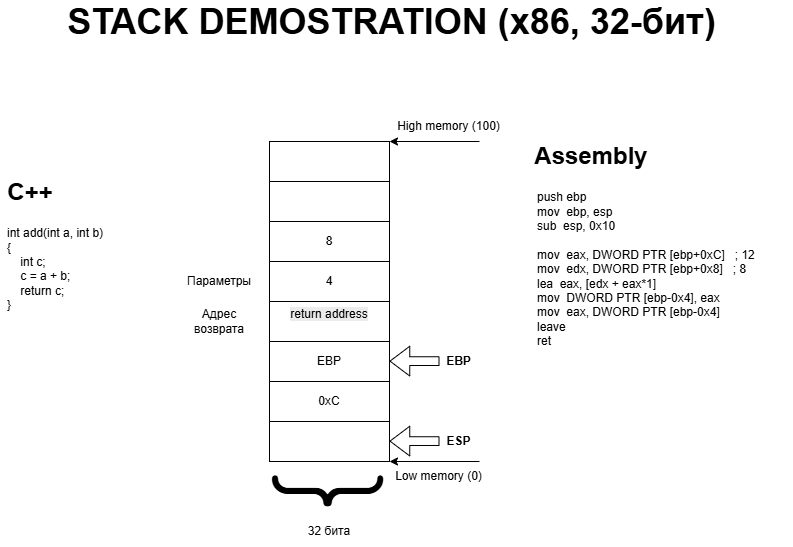

The diagram above was exported from draw.io. Its source (the exported page's mxGraphModel, read from the mxfile embedded in the PNG):
<mxGraphModel dx="860" dy="597" grid="0" gridSize="10" guides="1" tooltips="1" connect="1" arrows="1" fold="1" page="1" pageScale="1" pageWidth="827" pageHeight="1169" math="0" shadow="0">
  <root>
    <mxCell id="0" />
    <mxCell id="1" parent="0" />
    <mxCell id="fWCoceHs1FcDncQe1xx4-1" value="" style="rounded=0;whiteSpace=wrap;html=1;" parent="1" vertex="1">
      <mxGeometry x="307" y="180" width="120" height="40" as="geometry" />
    </mxCell>
    <mxCell id="fWCoceHs1FcDncQe1xx4-2" value="" style="rounded=0;whiteSpace=wrap;html=1;" parent="1" vertex="1">
      <mxGeometry x="307" y="220" width="120" height="40" as="geometry" />
    </mxCell>
    <mxCell id="fWCoceHs1FcDncQe1xx4-3" value="8" style="rounded=0;whiteSpace=wrap;html=1;" parent="1" vertex="1">
      <mxGeometry x="307" y="260" width="120" height="40" as="geometry" />
    </mxCell>
    <mxCell id="fWCoceHs1FcDncQe1xx4-4" value="4" style="rounded=0;whiteSpace=wrap;html=1;" parent="1" vertex="1">
      <mxGeometry x="307" y="300" width="120" height="40" as="geometry" />
    </mxCell>
    <mxCell id="fWCoceHs1FcDncQe1xx4-5" value="&#10;&lt;span style=&quot;color: rgb(0, 0, 0); font-family: Helvetica; font-size: 12px; font-style: normal; font-variant-ligatures: normal; font-variant-caps: normal; font-weight: 400; letter-spacing: normal; orphans: 2; text-align: center; text-indent: 0px; text-transform: none; widows: 2; word-spacing: 0px; -webkit-text-stroke-width: 0px; white-space: normal; background-color: rgb(236, 236, 236); text-decoration-thickness: initial; text-decoration-style: initial; text-decoration-color: initial; display: inline !important; float: none;&quot;&gt;return address&lt;/span&gt;&#10;&#10;" style="rounded=0;whiteSpace=wrap;html=1;" parent="1" vertex="1">
      <mxGeometry x="307" y="340" width="120" height="40" as="geometry" />
    </mxCell>
    <mxCell id="fWCoceHs1FcDncQe1xx4-6" value="EBP" style="rounded=0;whiteSpace=wrap;html=1;align=center;" parent="1" vertex="1">
      <mxGeometry x="307" y="380" width="120" height="40" as="geometry" />
    </mxCell>
    <mxCell id="fWCoceHs1FcDncQe1xx4-7" value="0xC" style="rounded=0;whiteSpace=wrap;html=1;" parent="1" vertex="1">
      <mxGeometry x="307" y="420" width="120" height="40" as="geometry" />
    </mxCell>
    <mxCell id="fWCoceHs1FcDncQe1xx4-8" value="" style="rounded=0;whiteSpace=wrap;html=1;" parent="1" vertex="1">
      <mxGeometry x="307" y="460" width="120" height="40" as="geometry" />
    </mxCell>
    <mxCell id="fWCoceHs1FcDncQe1xx4-14" value="Параметры" style="text;html=1;align=center;verticalAlign=middle;whiteSpace=wrap;rounded=0;" parent="1" vertex="1">
      <mxGeometry x="227" y="305" width="60" height="30" as="geometry" />
    </mxCell>
    <mxCell id="fWCoceHs1FcDncQe1xx4-15" value="Адрес возврата" style="text;html=1;align=center;verticalAlign=middle;whiteSpace=wrap;rounded=0;" parent="1" vertex="1">
      <mxGeometry x="227" y="345" width="60" height="30" as="geometry" />
    </mxCell>
    <mxCell id="fWCoceHs1FcDncQe1xx4-16" value="" style="endArrow=classic;html=1;rounded=0;entryX=1;entryY=0;entryDx=0;entryDy=0;" parent="1" target="fWCoceHs1FcDncQe1xx4-1" edge="1">
      <mxGeometry width="50" height="50" relative="1" as="geometry">
        <mxPoint x="517" y="180" as="sourcePoint" />
        <mxPoint x="407" y="340" as="targetPoint" />
      </mxGeometry>
    </mxCell>
    <mxCell id="fWCoceHs1FcDncQe1xx4-17" value="" style="endArrow=classic;html=1;rounded=0;entryX=1;entryY=0;entryDx=0;entryDy=0;" parent="1" edge="1">
      <mxGeometry width="50" height="50" relative="1" as="geometry">
        <mxPoint x="517" y="500" as="sourcePoint" />
        <mxPoint x="427" y="500" as="targetPoint" />
      </mxGeometry>
    </mxCell>
    <mxCell id="fWCoceHs1FcDncQe1xx4-18" value="High memory (100)" style="text;html=1;align=center;verticalAlign=middle;resizable=0;points=[];autosize=1;strokeColor=none;fillColor=none;" parent="1" vertex="1">
      <mxGeometry x="421" y="150" width="130" height="30" as="geometry" />
    </mxCell>
    <mxCell id="fWCoceHs1FcDncQe1xx4-19" value="Low memory (0)" style="text;html=1;align=center;verticalAlign=middle;resizable=0;points=[];autosize=1;strokeColor=none;fillColor=none;" parent="1" vertex="1">
      <mxGeometry x="421" y="500" width="110" height="30" as="geometry" />
    </mxCell>
    <mxCell id="fWCoceHs1FcDncQe1xx4-20" value="&lt;p&gt;&lt;font face=&quot;Courier New&quot; style=&quot;font-size: 150px;&quot;&gt;}&lt;/font&gt;&lt;/p&gt;" style="text;html=1;align=center;verticalAlign=middle;whiteSpace=wrap;rounded=0;rotation=90;" parent="1" vertex="1">
      <mxGeometry x="340" y="490" width="60" height="80" as="geometry" />
    </mxCell>
    <mxCell id="fWCoceHs1FcDncQe1xx4-21" value="32 бита" style="text;html=1;align=center;verticalAlign=middle;whiteSpace=wrap;rounded=0;" parent="1" vertex="1">
      <mxGeometry x="337" y="555" width="60" height="30" as="geometry" />
    </mxCell>
    <mxCell id="fWCoceHs1FcDncQe1xx4-22" value="" style="shape=flexArrow;endArrow=classic;html=1;rounded=0;width=8.75;endSize=6.25;" parent="1" edge="1">
      <mxGeometry width="50" height="50" relative="1" as="geometry">
        <mxPoint x="477" y="399.62" as="sourcePoint" />
        <mxPoint x="427" y="399.62" as="targetPoint" />
      </mxGeometry>
    </mxCell>
    <mxCell id="fWCoceHs1FcDncQe1xx4-25" value="&lt;b&gt;EBP&lt;/b&gt;" style="text;html=1;align=center;verticalAlign=middle;resizable=0;points=[];autosize=1;strokeColor=none;fillColor=none;" parent="1" vertex="1">
      <mxGeometry x="471" y="385" width="50" height="30" as="geometry" />
    </mxCell>
    <mxCell id="fWCoceHs1FcDncQe1xx4-26" value="" style="shape=flexArrow;endArrow=classic;html=1;rounded=0;width=8.75;endSize=6.25;" parent="1" edge="1">
      <mxGeometry width="50" height="50" relative="1" as="geometry">
        <mxPoint x="477" y="479.62" as="sourcePoint" />
        <mxPoint x="427" y="479.62" as="targetPoint" />
      </mxGeometry>
    </mxCell>
    <mxCell id="fWCoceHs1FcDncQe1xx4-27" value="&lt;b&gt;ESP&lt;/b&gt;" style="text;html=1;align=center;verticalAlign=middle;resizable=0;points=[];autosize=1;strokeColor=none;fillColor=none;" parent="1" vertex="1">
      <mxGeometry x="471" y="465" width="50" height="30" as="geometry" />
    </mxCell>
    <mxCell id="fWCoceHs1FcDncQe1xx4-31" value="&lt;font style=&quot;font-size: 24px;&quot;&gt;&lt;b&gt;C++&lt;/b&gt;&lt;/font&gt;" style="text;html=1;align=center;verticalAlign=middle;whiteSpace=wrap;rounded=0;" parent="1" vertex="1">
      <mxGeometry x="38" y="216" width="60" height="30" as="geometry" />
    </mxCell>
    <mxCell id="fWCoceHs1FcDncQe1xx4-32" value="&lt;b&gt;&lt;font style=&quot;font-size: 36px;&quot;&gt;STACK DEMOSTRATION (x86, 32-бит)&lt;/font&gt;&lt;/b&gt;" style="text;html=1;align=center;verticalAlign=middle;whiteSpace=wrap;rounded=0;" parent="1" vertex="1">
      <mxGeometry x="62" y="50" width="735" height="20" as="geometry" />
    </mxCell>
    <mxCell id="fWCoceHs1FcDncQe1xx4-34" value="&lt;span style=&quot;font-size: 24px;&quot;&gt;&lt;b&gt;Assembly&lt;/b&gt;&lt;/span&gt;" style="text;html=1;align=center;verticalAlign=middle;whiteSpace=wrap;rounded=0;" parent="1" vertex="1">
      <mxGeometry x="599" y="180" width="60" height="30" as="geometry" />
    </mxCell>
    <mxCell id="VkExkfzPsvsERkn5iMc9-1" value="&lt;div&gt;int add(int a, int b)&lt;/div&gt;&lt;div&gt;{&lt;/div&gt;&lt;div&gt;&amp;nbsp; &amp;nbsp; int c;&lt;/div&gt;&lt;div&gt;&amp;nbsp; &amp;nbsp; c = a + b;&lt;/div&gt;&lt;div&gt;&amp;nbsp; &amp;nbsp; return c;&lt;/div&gt;&lt;div&gt;}&lt;/div&gt;&lt;div&gt;&lt;br&gt;&lt;/div&gt;" style="text;html=1;whiteSpace=wrap;strokeColor=none;fillColor=none;align=left;verticalAlign=middle;rounded=0;" vertex="1" parent="1">
      <mxGeometry x="43" y="300" width="155" height="30" as="geometry" />
    </mxCell>
    <mxCell id="VkExkfzPsvsERkn5iMc9-2" value="&lt;div&gt;push ebp&lt;/div&gt;&lt;div&gt;mov&amp;nbsp; ebp, esp&lt;/div&gt;&lt;div&gt;sub&amp;nbsp; esp, 0x10&lt;/div&gt;&lt;div&gt;&lt;br&gt;&lt;/div&gt;&lt;div&gt;mov&amp;nbsp; eax, DWORD PTR [ebp+0xC]&amp;nbsp; &amp;nbsp;; 12&lt;/div&gt;&lt;div&gt;mov&amp;nbsp; edx, DWORD PTR [ebp+0x8]&amp;nbsp; &amp;nbsp;; 8&lt;/div&gt;&lt;div&gt;lea&amp;nbsp; eax, [edx + eax*1]&lt;/div&gt;&lt;div&gt;mov&amp;nbsp; DWORD PTR [ebp-0x4], eax&lt;/div&gt;&lt;div&gt;mov&amp;nbsp; eax, DWORD PTR [ebp-0x4]&lt;/div&gt;&lt;div&gt;leave&lt;/div&gt;&lt;div&gt;ret&lt;/div&gt;&lt;div&gt;&lt;br&gt;&lt;/div&gt;" style="text;html=1;whiteSpace=wrap;strokeColor=none;fillColor=none;align=left;verticalAlign=middle;rounded=0;" vertex="1" parent="1">
      <mxGeometry x="573" y="300" width="257" height="30" as="geometry" />
    </mxCell>
  </root>
</mxGraphModel>